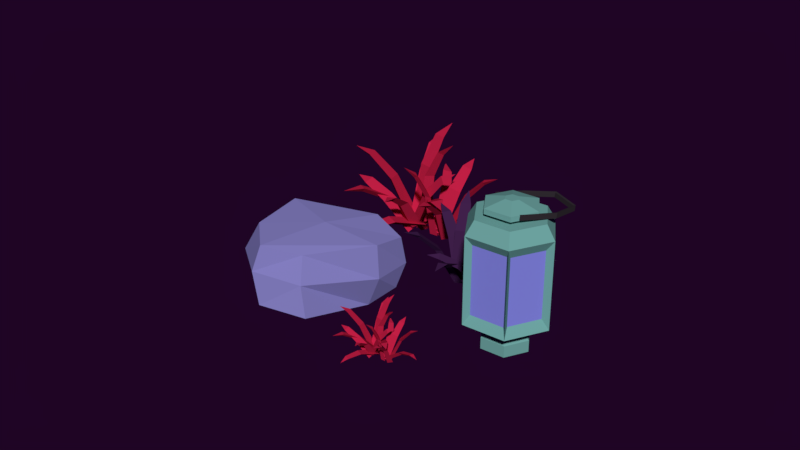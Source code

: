 # Source: conjunto01.blend  (saved by Blender 2.79.0; exported with 4.5.12 LTS)
import bpy
from mathutils import Matrix  # noqa: F401  (used for matrix-valued properties, if any)

bpy.ops.wm.read_factory_settings(use_empty=True)
scene = bpy.context.scene
scene.name = 'Scene'

# ---- collections
col_collection_1 = bpy.data.collections.new('Collection 1'); scene.collection.children.link(col_collection_1)

# ---- materials (node trees are filled in below, after node groups)
mat_material_001 = bpy.data.materials.new('Material.001')
mat_material_001.alpha_threshold = 0.0
mat_material_001.use_transparent_shadow = False
mat_material_001.diffuse_color = (0.03307, 0.02679, 0.03309, 1.0)
mat_material_001.roughness = 0.5
mat_material_005 = bpy.data.materials.new('Material.005')
mat_material_005.alpha_threshold = 0.0
mat_material_005.use_transparent_shadow = False
mat_material_005.diffuse_color = (0.5382, 0.01406, 0.05926, 1.0)
mat_material_005.roughness = 0.5
mat_material_012 = bpy.data.materials.new('Material.012')
mat_material_012.alpha_threshold = 0.0
mat_material_012.use_transparent_shadow = False
mat_material_012.diffuse_color = (0.1656, 0.402, 0.3796, 1.0)
mat_material_012.roughness = 0.5
mat_material_003 = bpy.data.materials.new('Material.003')
mat_material_003.alpha_threshold = 0.0
mat_material_003.use_transparent_shadow = False
mat_material_003.diffuse_color = (0.24, 0.244, 0.8, 1.0)
mat_material_003.roughness = 0.5
mat_material_010 = bpy.data.materials.new('Material.010')
mat_material_010.alpha_threshold = 0.0
mat_material_010.use_transparent_shadow = False
mat_material_010.diffuse_color = (0.05397, 0.01536, 0.07323, 1.0)
mat_material_010.roughness = 0.5
mat_material_034 = bpy.data.materials.new('Material.034')
mat_material_034.alpha_threshold = 0.0
mat_material_034.use_transparent_shadow = False
mat_material_034.diffuse_color = (0.2338, 0.2156, 0.5382, 1.0)
mat_material_034.roughness = 0.5

# ---- material node trees

# ---- world
world_world_001 = bpy.data.worlds.new('World.001'); scene.world = world_world_001
world_world_001.color = (0.0134, 0.001575, 0.01811)
world_world_001.use_sun_shadow = False
world_world_001.sun_shadow_jitter_overblur = 0.0
world_world_001.cycles.sampling_method = 'MANUAL'
world_world_001.light_settings.ao_factor = 0.4154
world_world_001.light_settings.distance = 0.4

# ---- meshes
me_plane_059 = bpy.data.meshes.new('Plane.059')
me_plane_059.from_pydata([(-0.9632, -1.369, 1.707), (-0.5081, -1.369, 1.707), (-0.9632, -1.301, 1.707), (-0.5081, -1.301, 1.707), (-1.289, -1.369, 1.552), (-1.289, -1.301, 1.552), (-1.269, -1.369, 1.167), (-1.269, -1.301, 1.167), (-0.8798, -1.369, 1.088), (-0.8798, -1.301, 1.088), (-0.5225, -1.369, 1.088), (-0.5225, -1.301, 1.088), (-0.9596, -1.307, 1.687), (-0.9596, -1.363, 1.687), (-0.5049, -1.363, 1.687), (-0.5049, -1.307, 1.687), (-1.265, -1.307, 1.542), (-1.265, -1.363, 1.542), (-1.246, -1.307, 1.181), (-1.246, -1.363, 1.181), (-0.8814, -1.307, 1.106), (-0.8814, -1.363, 1.106), (-0.5184, -1.307, 1.106), (-0.5184, -1.363, 1.106), (-1.306, -0.03201, 1.399), (-1.162, -1.15, 1.399), (-1.027, 0.004047, 1.888), (-0.8826, -1.114, 1.888), (-0.4676, 0.07616, 1.888), (-0.3234, -1.042, 1.888), (-0.188, 0.1122, 1.399), (-0.04381, -1.006, 1.399), (-0.4676, 0.07616, 0.911), (-0.3234, -1.042, 0.911), (-1.027, 0.004047, 0.911), (-0.8826, -1.114, 0.911), (-0.806, -1.281, 1.793), (-1.031, -1.311, 1.399), (-0.3552, -1.223, 1.793), (-0.1298, -1.194, 1.399), (-0.3552, -1.223, 1.006), (-0.806, -1.281, 1.006), (-1.031, 0.1671, 1.399), (-0.8993, 0.184, 1.629), (-0.6367, 0.2178, 1.629), (-0.5054, 0.2348, 1.399), (-0.6367, 0.2178, 1.17), (-0.8993, 0.184, 1.17), (-1.092, 0.2267, 1.399), (-0.9345, 0.2471, 1.675), (-0.6186, 0.2878, 1.675), (-0.4606, 0.3082, 1.399), (-0.6186, 0.2878, 1.123), (-0.9345, 0.2471, 1.123), (-1.112, 0.3764, 1.399), (-0.9538, 0.3968, 1.675), (-0.6379, 0.4375, 1.675), (-0.48, 0.4579, 1.399), (-0.6379, 0.4375, 1.123), (-0.9538, 0.3968, 1.123), (-0.9025, 0.4034, 1.399), (-0.8492, 0.4103, 1.492), (-0.7426, 0.424, 1.492), (-0.6893, 0.4309, 1.399), (-0.7426, 0.424, 1.306), (-0.8492, 0.4103, 1.306), (-1.306, -0.03201, 1.399), (-1.027, 0.004047, 1.888), (-0.8826, -1.114, 1.888), (-1.162, -1.15, 1.399), (-1.306, -0.03201, 1.399), (-1.162, -1.15, 1.399), (-0.8826, -1.114, 1.888), (-1.027, 0.004047, 1.888), (-0.4676, 0.07616, 1.888), (-0.3234, -1.042, 1.888), (-0.188, 0.1122, 1.399), (-0.04381, -1.006, 1.399), (-0.4676, 0.07616, 0.911), (-0.3234, -1.042, 0.911), (-1.027, 0.004047, 0.911), (-0.8826, -1.114, 0.911), (-1.306, -0.03201, 1.399), (-1.027, 0.004047, 1.888), (-0.8826, -1.114, 1.888), (-1.162, -1.15, 1.399), (-1.197, -0.1525, 1.423), (-0.9837, -0.125, 1.795), (-0.8736, -0.9786, 1.795), (-1.087, -1.006, 1.423), (-1.199, -0.1465, 1.379), (-1.088, -1.013, 1.379), (-0.8712, -0.9846, 1.001), (-0.9829, -0.1185, 1.001), (-0.4013, -0.9264, 0.98), (-0.5136, -0.05566, 0.98), (-0.949, -0.1118, 0.98), (-0.8367, -0.9826, 0.98), (-0.149, -0.8965, 1.381), (-0.2619, -0.02055, 1.381), (-0.4809, -0.04879, 0.9984), (-0.368, -0.9248, 0.9984), (-0.3684, -0.9283, 1.802), (-0.4822, -0.04546, 1.802), (-0.2615, -0.017, 1.416), (-0.1477, -0.8999, 1.416), (-0.8352, -0.9784, 1.819), (-0.9465, -0.1154, 1.819), (-0.515, -0.0598, 1.819), (-0.4037, -0.9228, 1.819), (-0.603, -1.255, 1.439), (-0.6255, -1.258, 1.399), (-0.5581, -1.25, 1.439), (-0.5357, -1.247, 1.399), (-0.5581, -1.25, 1.36), (-0.603, -1.255, 1.36), (-0.7437, -1.325, 1.696), (-0.9133, -1.347, 1.399), (-0.4043, -1.282, 1.696), (-0.2346, -1.26, 1.399), (-0.4043, -1.282, 1.103), (-0.7437, -1.325, 1.103), (-0.7354, -1.389, 1.696), (-0.9051, -1.411, 1.399), (-0.396, -1.346, 1.696), (-0.2263, -1.324, 1.399), (-0.396, -1.346, 1.103), (-0.7354, -1.389, 1.103), (-0.6, -1.441, 1.475), (-0.643, -1.447, 1.399), (-0.5139, -1.43, 1.475), (-0.4708, -1.425, 1.399), (-0.5139, -1.43, 1.324), (-0.6, -1.441, 1.324), (0.6989, 0.5306, 1.074), (0.6204, 0.5254, 1.093), (0.5778, 0.5138, 1.017), (0.6184, 0.1802, 1.067), (0.7125, 0.1934, 1.112), (0.6514, 0.1893, 1.127), (0.6917, 0.0003653, 1.201), (0.6457, 0.01909, 1.202), (0.619, -0.009792, 1.167), (0.6298, -0.07457, 1.278), (0.6216, 0.5677, 1.001), (0.6612, 0.5986, 1.071), (0.6326, 0.5519, 1.134), (0.8947, 0.3381, 1.102), (0.8861, 0.3505, 0.9986), (0.9172, 0.3747, 1.054), (1.094, 0.2853, 0.9995), (1.095, 0.3111, 1.044), (1.101, 0.2757, 1.079), (1.219, 0.3044, 1.035), (0.6297, 0.2644, 0.8605), (0.713, 0.5725, 0.9769), (0.6267, 0.5881, 0.9835), (0.6058, 0.564, 1.058), (0.5449, 0.2584, 0.9229), (0.5617, 0.277, 0.8652), (0.4655, 0.1082, 0.7935), (0.4885, 0.1398, 0.7628), (0.5302, 0.1131, 0.7449), (0.4242, 0.07649, 0.6813), (0.6241, 0.521, 1.048), (0.5922, 0.5218, 0.9737), (0.6607, 0.5244, 0.9186), (0.655, 0.1849, 0.9239), (0.6249, 0.1821, 1.025), (0.6007, 0.1828, 0.9669), (0.5548, -0.01728, 0.9943), (0.5443, 0.006018, 0.9517), (0.5772, -0.01518, 0.9163), (0.4773, -0.09425, 0.9363), (0.6782, 0.575, 0.9657), (0.6133, 0.5925, 1.019), (0.5517, 0.5414, 0.9954), (0.6504, 0.3066, 1.22), (0.7494, 0.3328, 1.197), (0.6978, 0.3464, 1.239), (0.7912, 0.2462, 1.393), (0.7453, 0.266, 1.403), (0.715, 0.2259, 1.411), (0.7756, 0.2472, 1.523), (0.8498, 0.2928, 0.9131), (0.7172, 0.573, 1.052), (0.6942, 0.5968, 0.9705), (0.6203, 0.5659, 0.9587), (0.7748, 0.2881, 0.8391), (0.8323, 0.3118, 0.8488), (0.904, 0.1647, 0.722), (0.9346, 0.1973, 0.7437), (0.9622, 0.1688, 0.7784), (1.01, 0.1521, 0.6599), (0.6707, 0.4663, 1.385), (0.6135, 0.4812, 1.368), (0.6119, 0.4721, 1.302), (0.5385, 0.2293, 1.351), (0.5836, 0.2252, 1.417), (0.5393, 0.2367, 1.403), (0.4915, 0.1015, 1.468), (0.4672, 0.1246, 1.451), (0.4563, 0.1049, 1.418), (0.407, 0.06993, 1.495), (0.6581, 0.4999, 1.308), (0.6648, 0.5228, 1.369), (0.6128, 0.5029, 1.399), (0.7356, 0.2906, 1.48), (0.7711, 0.2882, 1.409), (0.7762, 0.3062, 1.457), (0.8847, 0.1982, 1.49), (0.875, 0.2224, 1.519), (0.8574, 0.2001, 1.545), (0.954, 0.1907, 1.561), (0.6409, 0.2618, 1.22), (0.725, 0.4813, 1.327), (0.6726, 0.5113, 1.298), (0.6267, 0.5076, 1.339), (0.564, 0.2829, 1.228), (0.5999, 0.2855, 1.197), (0.5253, 0.1746, 1.113), (0.5584, 0.1888, 1.102), (0.5845, 0.1587, 1.106), (0.5328, 0.1462, 1.024), (0.6313, 0.4716, 1.34), (0.6387, 0.4694, 1.279), (0.702, 0.4502, 1.269), (0.6143, 0.2072, 1.272), (0.5581, 0.2242, 1.326), (0.5644, 0.2223, 1.279), (0.4774, 0.09099, 1.28), (0.492, 0.1046, 1.248), (0.5202, 0.07806, 1.237), (0.4316, 0.04423, 1.212), (0.708, 0.489, 1.306), (0.6523, 0.5217, 1.316), (0.6104, 0.4946, 1.277), (0.5332, 0.3332, 1.464), (0.6095, 0.3288, 1.486), (0.5654, 0.3545, 1.494), (0.5433, 0.2823, 1.631), (0.5157, 0.3075, 1.62), (0.4845, 0.2857, 1.614), (0.4864, 0.3027, 1.711), (0.7657, 0.2434, 1.339), (0.7004, 0.4903, 1.378), (0.7216, 0.502, 1.315), (0.6723, 0.4935, 1.279), (0.7448, 0.2461, 1.262), (0.7827, 0.2526, 1.29), (0.8379, 0.1157, 1.235), (0.857, 0.1356, 1.261), (0.8546, 0.1138, 1.294), (0.9236, 0.07679, 1.235), (0.8264, 0.4793, 1.175), (0.8111, 0.4944, 1.232), (0.7554, 0.4599, 1.246), (0.9096, 0.2709, 1.331), (0.9657, 0.2869, 1.276), (0.9534, 0.2983, 1.321), (1.074, 0.2091, 1.369), (1.052, 0.2267, 1.393), (1.031, 0.1972, 1.411), (1.121, 0.2038, 1.45), (0.7439, 0.4806, 1.197), (0.7884, 0.5246, 1.178), (0.8303, 0.5265, 1.226), (0.9776, 0.3485, 1.11), (0.91, 0.3125, 1.088), (0.9454, 0.3473, 1.073), (1.007, 0.2466, 0.9705), (1.025, 0.2814, 0.9731), (1.059, 0.2742, 0.9879), (1.067, 0.2579, 0.8911), (0.7658, 0.2326, 1.25), (0.7611, 0.4615, 1.13), (0.7286, 0.4849, 1.183), (0.7724, 0.5047, 1.222), (0.7735, 0.2665, 1.322), (0.7398, 0.2509, 1.292), (0.7196, 0.1285, 1.389), (0.6995, 0.1319, 1.357), (0.713, 0.1025, 1.333), (0.65, 0.06601, 1.399), (0.7412, 0.4626, 1.149), (0.7432, 0.5047, 1.199), (0.724, 0.4708, 1.249), (0.9683, 0.4106, 1.308), (0.9818, 0.4042, 1.23), (0.9832, 0.4372, 1.27), (1.14, 0.4299, 1.275), (1.122, 0.4524, 1.301), (1.129, 0.4348, 1.335), (1.209, 0.4885, 1.315), (-1.011, 0.3531, -0.06669), (-1.132, 0.3456, -0.1243), (-1.107, 0.3386, -0.268), (-1.091, -0.2219, -0.2071), (-1.017, -0.2106, -0.0484), (-1.111, -0.2164, -0.09406), (-1.128, -0.5409, 0.01828), (-1.189, -0.5079, -0.02637), (-1.185, -0.5497, -0.1032), (-1.284, -0.6723, 0.04211), (-1.037, 0.428, -0.2358), (-1.06, 0.4679, -0.1006), (-1.16, 0.3834, -0.05574), (-0.7785, 0.02143, 0.1481), (-0.682, 0.0563, 0.00734), (-0.7007, 0.08743, 0.1143), (-0.4107, -0.06161, 0.217), (-0.4576, -0.02484, 0.2773), (-0.4851, -0.08845, 0.3254), (-0.2876, -0.04072, 0.3956), (-0.8651, -0.0553, -0.4491), (-0.8935, 0.4347, -0.1712), (-1.013, 0.4638, -0.2505), (-1.116, 0.4149, -0.1798), (-1.039, -0.06959, -0.4581), (-0.9584, -0.03195, -0.5123), (-0.9998, -0.297, -0.7274), (-0.9397, -0.2416, -0.7386), (-0.8658, -0.2853, -0.7217), (-0.9347, -0.3324, -0.9189), (-1.08, 0.3442, -0.1791), (-1.044, 0.357, -0.308), (-0.898, 0.3656, -0.3071), (-0.8948, -0.1966, -0.3518), (-1.039, -0.2133, -0.2537), (-1.01, -0.2033, -0.3535), (-1.088, -0.5358, -0.393), (-1.058, -0.491, -0.4556), (-0.9778, -0.5229, -0.4697), (-1.124, -0.6516, -0.5588), (-0.9269, 0.4421, -0.2214), (-1.067, 0.4669, -0.2177), (-1.12, 0.3886, -0.3196), (-1.215, -0.03487, 0.04054), (-1.064, 0.006979, 0.1173), (-1.176, 0.02617, 0.1198), (-1.211, -0.1648, 0.4012), (-1.282, -0.1311, 0.3694), (-1.327, -0.197, 0.3421), (-1.367, -0.1799, 0.5525), (-0.6369, -0.02587, -0.1481), (-0.9663, 0.4253, -0.07023), (-0.9122, 0.4768, -0.1957), (-0.994, 0.4307, -0.2921), (-0.6565, -0.02021, -0.3221), (-0.5935, 0.01509, -0.2465), (-0.3617, -0.2147, -0.3545), (-0.3463, -0.1651, -0.2904), (-0.3455, -0.2182, -0.2209), (-0.1591, -0.2323, -0.3254), (-1.369, 0.2062, 0.2957), (-1.425, 0.236, 0.2156), (-1.358, 0.2297, 0.1276), (-1.493, -0.175, 0.08182), (-1.503, -0.1928, 0.2134), (-1.546, -0.1698, 0.1507), (-1.67, -0.4, 0.1665), (-1.684, -0.3583, 0.1219), (-1.663, -0.3859, 0.06531), (-1.805, -0.4518, 0.1085), (-1.306, 0.2727, 0.1872), (-1.362, 0.3022, 0.2756), (-1.46, 0.2677, 0.2579), (-1.376, -0.1004, 0.4617), (-1.255, -0.09638, 0.4065), (-1.3, -0.07331, 0.4762), (-1.189, -0.2616, 0.6171), (-1.233, -0.2251, 0.6474), (-1.282, -0.2646, 0.6596), (-1.173, -0.2869, 0.7801), (-1.225, -0.1085, 0.02425), (-1.239, 0.2363, 0.2791), (-1.278, 0.2923, 0.1914), (-1.379, 0.2829, 0.1956), (-1.334, -0.07111, -0.04247), (-1.255, -0.06427, -0.04506), (-1.259, -0.2329, -0.2449), (-1.205, -0.2095, -0.2231), (-1.175, -0.2611, -0.1943), (-1.155, -0.2683, -0.3558), (-1.373, 0.2229, 0.1965), (-1.299, 0.2271, 0.1254), (-1.206, 0.1937, 0.1762), (-1.311, -0.2045, 0.05564), (-1.441, -0.1811, 0.06967), (-1.384, -0.1781, 0.01494), (-1.491, -0.3914, -0.09186), (-1.439, -0.3653, -0.116), (-1.391, -0.4091, -0.1037), (-1.477, -0.4575, -0.2328), (-1.239, 0.2525, 0.2359), (-1.323, 0.308, 0.1952), (-1.335, 0.2705, 0.09742), (-1.622, -0.01796, 0.2348), (-1.547, -0.03202, 0.3431), (-1.613, 0.01164, 0.3106), (-1.781, -0.1252, 0.4541), (-1.807, -0.08084, 0.4147), (-1.839, -0.1144, 0.3708), (-1.938, -0.09946, 0.4997), (-1.187, -0.161, 0.3051), (-1.324, 0.2455, 0.3201), (-1.232, 0.2722, 0.2635), (-1.258, 0.2653, 0.1647), (-1.134, -0.145, 0.1841), (-1.115, -0.1399, 0.2611), (-0.9796, -0.3616, 0.2296), (-0.9829, -0.333, 0.2854), (-1.02, -0.3736, 0.3231), (-0.8673, -0.4301, 0.314), (-0.9486, 0.2487, 0.1886), (-1.029, 0.2665, 0.2489), (-1.114, 0.2103, 0.2035), (-0.9944, -0.1211, 0.4485), (-0.8652, -0.08998, 0.4384), (-0.9284, -0.07656, 0.4848), (-0.8182, -0.2363, 0.6601), (-0.8739, -0.2095, 0.6709), (-0.9176, -0.2596, 0.6687), (-0.8419, -0.2583, 0.8129), (-1.079, 0.2516, 0.1315), (-1.004, 0.3249, 0.1597), (-0.9994, 0.3197, 0.265), (-0.6802, 0.03366, 0.2461), (-0.7422, -0.01957, 0.1417), (-0.6829, 0.03826, 0.1645), (-0.491, -0.1176, 0.08377), (-0.4732, -0.06119, 0.1096), (-0.4433, -0.07664, 0.1641), (-0.332, -0.09101, 0.04521), (-1.093, -0.1667, 0.1887), (-0.9854, 0.2283, 0.06052), (-1.084, 0.2613, 0.0987), (-1.069, 0.2869, 0.1966), (-1.16, -0.1207, 0.2942), (-1.172, -0.1408, 0.2181), (-1.293, -0.3554, 0.3052), (-1.286, -0.3446, 0.2438), (-1.242, -0.3907, 0.2235), (-1.391, -0.4569, 0.2373), (-1.031, 0.2285, 0.06493), (-1.083, 0.2912, 0.1371), (-1.159, 0.2293, 0.177), (-0.9014, 0.1102, 0.4991), (-0.802, 0.1096, 0.4115), (-0.8432, 0.1588, 0.4687), (-0.6462, 0.1386, 0.6372), (-0.6972, 0.173, 0.6567), (-0.7228, 0.139, 0.7046), (-0.6014, 0.2268, 0.7702), (-1.102, 0.3748, -1.834), (-1.272, 0.3635, -1.791), (-1.365, 0.3381, -1.956), (-1.277, -0.3871, -1.849), (-1.072, -0.3581, -1.75), (-1.204, -0.3671, -1.718), (-1.116, -0.7777, -1.557), (-1.216, -0.737, -1.555), (-1.274, -0.7998, -1.63), (-1.249, -0.9405, -1.389), (-1.27, 0.4554, -1.992), (-1.183, 0.5227, -1.84), (-1.245, 0.4211, -1.703), (-0.6756, -0.04368, -1.775), (-0.6955, -0.01692, -2.0), (-0.6272, 0.03581, -1.88), (-0.2426, -0.1587, -2.001), (-0.2416, -0.1025, -1.905), (-0.2272, -0.1793, -1.827), (0.02919, -0.117, -1.925), (-1.255, -0.2042, -2.297), (-1.072, 0.4656, -2.046), (-1.26, 0.4996, -2.03), (-1.304, 0.4474, -1.868), (-1.438, -0.2172, -2.161), (-1.402, -0.1769, -2.286), (-1.612, -0.5439, -2.441), (-1.563, -0.4753, -2.508), (-1.472, -0.5332, -2.547), (-1.704, -0.613, -2.684), (-1.264, 0.3538, -1.89), (-1.335, 0.3554, -2.051), (-1.187, 0.3612, -2.172), (-1.199, -0.377, -2.16), (-1.263, -0.3828, -1.939), (-1.316, -0.3816, -2.065), (-1.416, -0.8164, -2.005), (-1.439, -0.7658, -2.098), (-1.368, -0.812, -2.175), (-1.585, -0.9838, -2.13), (-1.148, 0.4712, -2.07), (-1.288, 0.5092, -1.952), (-1.422, 0.3982, -2.003), (-1.205, -0.112, -1.516), (-0.9903, -0.05493, -1.568), (-1.102, -0.02539, -1.475), (-0.897, -0.2431, -1.142), (-0.9967, -0.1998, -1.119), (-1.062, -0.287, -1.102), (-0.9293, -0.2406, -0.8585), (-0.7754, -0.1424, -2.186), (-1.062, 0.4669, -1.883), (-1.113, 0.5185, -2.06), (-1.274, 0.4513, -2.084), (-0.9395, -0.1528, -2.346), (-0.8144, -0.1011, -2.325), (-0.6601, -0.4211, -2.602), (-0.5933, -0.3503, -2.555), (-0.5329, -0.4121, -2.48), (-0.43, -0.4488, -2.738), (-1.159, 0.2355, -1.157), (-1.283, 0.268, -1.194), (-1.288, 0.2479, -1.338), (-1.447, -0.2797, -1.23), (-1.348, -0.2885, -1.086), (-1.444, -0.2636, -1.116), (-1.547, -0.5574, -0.9737), (-1.601, -0.5072, -1.011), (-1.625, -0.5501, -1.083), (-1.731, -0.626, -0.9145), (-1.187, 0.3084, -1.326), (-1.172, 0.3583, -1.193), (-1.285, 0.3151, -1.126), (-1.017, -0.1463, -0.9512), (-0.9405, -0.1516, -1.107), (-0.9288, -0.1124, -1.002), (-0.6926, -0.3471, -0.9319), (-0.7132, -0.2946, -0.869), (-0.7512, -0.343, -0.8119), (-0.5409, -0.3633, -0.7775), (-1.226, -0.2094, -1.516), (-1.042, 0.2681, -1.285), (-1.156, 0.3332, -1.347), (-1.255, 0.3253, -1.257), (-1.393, -0.1635, -1.497), (-1.315, -0.1579, -1.566), (-1.478, -0.399, -1.746), (-1.407, -0.3682, -1.771), (-1.35, -0.4337, -1.762), (-1.463, -0.461, -1.94), (-1.245, 0.2469, -1.256), (-1.23, 0.242, -1.389), (-1.092, 0.2003, -1.411), (-1.283, -0.328, -1.403), (-1.404, -0.291, -1.284), (-1.391, -0.2951, -1.387), (-1.58, -0.5806, -1.383), (-1.549, -0.551, -1.453), (-1.488, -0.6087, -1.476), (-1.681, -0.6823, -1.529), (-1.079, 0.2846, -1.329), (-1.2, 0.3559, -1.307), (-1.291, 0.297, -1.392), (-1.457, -0.05368, -0.9852), (-1.291, -0.06332, -0.9367), (-1.387, -0.007315, -0.9191), (-1.433, -0.1641, -0.6206), (-1.493, -0.1094, -0.644), (-1.561, -0.1566, -0.6579), (-1.556, -0.1196, -0.4472), (-0.9531, -0.2492, -1.259), (-1.094, 0.2877, -1.174), (-1.049, 0.3129, -1.31), (-1.157, 0.2944, -1.388), (-0.9995, -0.2433, -1.427), (-0.9166, -0.2292, -1.365), (-0.7973, -0.5269, -1.485), (-0.7556, -0.4835, -1.429), (-0.7603, -0.531, -1.356), (-0.6111, -0.6115, -1.486), (-0.8232, 0.2635, -1.617), (-0.8558, 0.2963, -1.492), (-0.9767, 0.2213, -1.462), (-0.6404, -0.1893, -1.278), (-0.519, -0.1547, -1.398), (-0.5451, -0.1298, -1.301), (-0.2823, -0.3237, -1.198), (-0.3308, -0.2854, -1.144), (-0.375, -0.3494, -1.104), (-0.1789, -0.3351, -1.022), (-1.002, 0.2662, -1.568), (-0.9056, 0.3619, -1.609), (-0.8141, 0.3662, -1.506), (-0.4953, -0.02103, -1.759), (-0.6424, -0.09923, -1.807), (-0.5657, -0.02364, -1.839), (-0.4321, -0.2429, -2.063), (-0.3949, -0.1672, -2.057), (-0.3188, -0.1827, -2.026), (-0.3039, -0.2183, -2.236), (-0.9539, -0.2727, -1.453), (-0.9656, 0.2246, -1.714), (-1.036, 0.2755, -1.597), (-0.9399, 0.3188, -1.514), (-0.9364, -0.199, -1.296), (-1.01, -0.2328, -1.362), (-1.053, -0.4988, -1.15), (-1.097, -0.4916, -1.219), (-1.068, -0.5555, -1.271), (-1.204, -0.6347, -1.127), (-1.009, 0.2272, -1.671), (-1.004, 0.3186, -1.563), (-1.045, 0.245, -1.453), (-0.513, 0.1142, -1.328), (-0.4847, 0.1003, -1.499), (-0.481, 0.1721, -1.413), (-0.1411, 0.1563, -1.403), (-0.178, 0.2052, -1.345), (-0.1629, 0.167, -1.272), (0.01102, 0.2837, -1.316), (-0.1889, -0.1124, -0.4357), (0.4515, -0.04108, -1.492), (-0.2104, 0.6045, -0.4406), (0.4144, 0.7001, -1.513), (1.128, 0.7215, -0.07796), (1.105, 0.04046, -0.4388), (1.432, -0.07137, -1.201), (1.411, 0.6541, -1.206), (0.838, -0.195, -1.602), (0.1863, -0.08856, -0.305), (0.8027, 0.8698, -1.45), (0.1743, 0.785, -0.3774), (-0.3293, 0.2817, -0.4818), (0.4043, 0.4319, -1.585), (1.162, 0.3607, -0.2536), (1.559, 0.328, -1.303), (0.1332, 0.3532, -0.2418), (0.9653, 0.4747, -1.899), (-0.06218, -0.2067, -0.9445), (-0.09031, 0.6967, -0.9667), (1.562, -0.001298, -0.7067), (1.564, 0.7491, -0.5613), (0.6597, 0.8581, -0.7507), (0.6647, -0.167, -0.9011), (1.647, 0.3398, -0.6909), (-0.1718, 0.2833, -0.9882)], [], [(0, 2, 3, 1), (0, 4, 5, 2), (4, 6, 7, 5), (6, 8, 9, 7), (8, 10, 11, 9), (13, 14, 15, 12), (13, 12, 16, 17), (17, 16, 18, 19), (19, 18, 20, 21), (21, 20, 22, 23), (0, 1, 14, 13), (6, 4, 17, 19), (9, 11, 22, 20), (4, 0, 13, 17), (7, 9, 20, 18), (1, 3, 15, 14), (5, 7, 18, 16), (2, 5, 16, 12), (11, 10, 23, 22), (3, 2, 12, 15), (10, 8, 21, 23), (8, 6, 19, 21), (25, 27, 68, 69), (27, 29, 75, 72), (66, 24, 70, 82), (28, 26, 73, 74), (27, 25, 37, 36), (31, 33, 79, 77), (25, 69, 85, 71), (30, 32, 46, 45), (37, 41, 115, 111), (31, 29, 38, 39), (25, 35, 41, 37), (33, 31, 39, 40), (29, 27, 36, 38), (35, 33, 40, 41), (46, 47, 53, 52), (26, 28, 44, 43), (32, 34, 47, 46), (24, 26, 43, 42), (28, 30, 45, 44), (34, 24, 42, 47), (51, 52, 58, 57), (44, 45, 51, 50), (42, 43, 49, 48), (47, 42, 48, 53), (45, 46, 52, 51), (43, 44, 50, 49), (56, 57, 63, 62), (49, 50, 56, 55), (52, 53, 59, 58), (50, 51, 57, 56), (48, 49, 55, 54), (53, 48, 54, 59), (54, 55, 61, 60), (59, 54, 60, 65), (57, 58, 64, 63), (55, 56, 62, 61), (58, 59, 65, 64), (60, 61, 62, 63, 64, 65), (32, 30, 76, 78), (68, 27, 72, 84), (26, 24, 66, 67), (35, 25, 71, 81), (73, 72, 106, 107), (75, 77, 105, 102), (79, 78, 100, 101), (79, 81, 97, 94), (81, 71, 91, 92), (84, 83, 87, 88), (70, 71, 85, 82), (72, 73, 83, 84), (26, 67, 83, 73), (34, 32, 78, 80), (67, 66, 82, 83), (33, 35, 81, 79), (69, 68, 84, 85), (30, 28, 74, 76), (29, 31, 77, 75), (24, 34, 80, 70), (86, 89, 88, 87), (85, 84, 88, 89), (82, 85, 89, 86), (83, 82, 86, 87), (93, 92, 91, 90), (80, 81, 92, 93), (71, 70, 90, 91), (70, 80, 93, 90), (95, 94, 97, 96), (78, 79, 94, 95), (81, 80, 96, 97), (80, 78, 95, 96), (99, 98, 101, 100), (78, 76, 99, 100), (77, 79, 101, 98), (76, 77, 98, 99), (103, 102, 105, 104), (74, 75, 102, 103), (77, 76, 104, 105), (76, 74, 103, 104), (107, 106, 109, 108), (75, 74, 108, 109), (74, 73, 107, 108), (72, 75, 109, 106), (40, 39, 113, 114), (38, 36, 110, 112), (41, 40, 114, 115), (39, 38, 112, 113), (36, 37, 111, 110), (114, 113, 119, 120), (119, 118, 124, 125), (112, 110, 116, 118), (115, 114, 120, 121), (113, 112, 118, 119), (110, 111, 117, 116), (111, 115, 121, 117), (124, 122, 128, 130), (116, 117, 123, 122), (117, 121, 127, 123), (120, 119, 125, 126), (118, 116, 122, 124), (121, 120, 126, 127), (128, 129, 133, 132, 131, 130), (127, 126, 132, 133), (125, 124, 130, 131), (122, 123, 129, 128), (123, 127, 133, 129), (126, 125, 131, 132), (134, 136, 135), (139, 137, 142, 141), (135, 136, 137, 139), (134, 135, 139, 138), (136, 134, 138, 137), (141, 142, 143), (137, 138, 140, 142), (138, 139, 141, 140), (142, 140, 143), (140, 141, 143), (144, 146, 145), (149, 147, 152, 151), (145, 146, 147, 149), (144, 145, 149, 148), (146, 144, 148, 147), (151, 152, 153), (147, 148, 150, 152), (148, 149, 151, 150), (152, 150, 153), (150, 151, 153), (157, 155, 156), (159, 154, 162, 161), (156, 155, 154, 159), (157, 156, 159, 158), (155, 157, 158, 154), (161, 162, 163), (154, 158, 160, 162), (158, 159, 161, 160), (162, 160, 163), (160, 161, 163), (164, 166, 165), (169, 167, 172, 171), (165, 166, 167, 169), (164, 165, 169, 168), (166, 164, 168, 167), (171, 172, 173), (167, 168, 170, 172), (168, 169, 171, 170), (172, 170, 173), (170, 171, 173), (174, 176, 175), (179, 177, 182, 181), (175, 176, 177, 179), (174, 175, 179, 178), (176, 174, 178, 177), (181, 182, 183), (177, 178, 180, 182), (178, 179, 181, 180), (182, 180, 183), (180, 181, 183), (187, 185, 186), (189, 184, 192, 191), (186, 185, 184, 189), (187, 186, 189, 188), (185, 187, 188, 184), (191, 192, 193), (184, 188, 190, 192), (188, 189, 191, 190), (192, 190, 193), (190, 191, 193), (194, 196, 195), (199, 197, 202, 201), (195, 196, 197, 199), (194, 195, 199, 198), (196, 194, 198, 197), (201, 202, 203), (197, 198, 200, 202), (198, 199, 201, 200), (202, 200, 203), (200, 201, 203), (204, 206, 205), (209, 207, 212, 211), (205, 206, 207, 209), (204, 205, 209, 208), (206, 204, 208, 207), (211, 212, 213), (207, 208, 210, 212), (208, 209, 211, 210), (212, 210, 213), (210, 211, 213), (217, 215, 216), (219, 214, 222, 221), (216, 215, 214, 219), (217, 216, 219, 218), (215, 217, 218, 214), (221, 222, 223), (214, 218, 220, 222), (218, 219, 221, 220), (222, 220, 223), (220, 221, 223), (224, 226, 225), (229, 227, 232, 231), (225, 226, 227, 229), (224, 225, 229, 228), (226, 224, 228, 227), (231, 232, 233), (227, 228, 230, 232), (228, 229, 231, 230), (232, 230, 233), (230, 231, 233), (234, 236, 235), (239, 237, 242, 241), (235, 236, 237, 239), (234, 235, 239, 238), (236, 234, 238, 237), (241, 242, 243), (237, 238, 240, 242), (238, 239, 241, 240), (242, 240, 243), (240, 241, 243), (247, 245, 246), (249, 244, 252, 251), (246, 245, 244, 249), (247, 246, 249, 248), (245, 247, 248, 244), (251, 252, 253), (244, 248, 250, 252), (248, 249, 251, 250), (252, 250, 253), (250, 251, 253), (254, 256, 255), (259, 257, 262, 261), (255, 256, 257, 259), (254, 255, 259, 258), (256, 254, 258, 257), (261, 262, 263), (257, 258, 260, 262), (258, 259, 261, 260), (262, 260, 263), (260, 261, 263), (264, 266, 265), (269, 267, 272, 271), (265, 266, 267, 269), (264, 265, 269, 268), (266, 264, 268, 267), (271, 272, 273), (267, 268, 270, 272), (268, 269, 271, 270), (272, 270, 273), (270, 271, 273), (277, 275, 276), (279, 274, 282, 281), (276, 275, 274, 279), (277, 276, 279, 278), (275, 277, 278, 274), (281, 282, 283), (274, 278, 280, 282), (278, 279, 281, 280), (282, 280, 283), (280, 281, 283), (284, 286, 285), (289, 287, 292, 291), (285, 286, 287, 289), (284, 285, 289, 288), (286, 284, 288, 287), (291, 292, 293), (287, 288, 290, 292), (288, 289, 291, 290), (292, 290, 293), (290, 291, 293), (294, 296, 295), (299, 297, 302, 301), (295, 296, 297, 299), (294, 295, 299, 298), (296, 294, 298, 297), (301, 302, 303), (297, 298, 300, 302), (298, 299, 301, 300), (302, 300, 303), (300, 301, 303), (304, 306, 305), (309, 307, 312, 311), (305, 306, 307, 309), (304, 305, 309, 308), (306, 304, 308, 307), (311, 312, 313), (307, 308, 310, 312), (308, 309, 311, 310), (312, 310, 313), (310, 311, 313), (317, 315, 316), (319, 314, 322, 321), (316, 315, 314, 319), (317, 316, 319, 318), (315, 317, 318, 314), (321, 322, 323), (314, 318, 320, 322), (318, 319, 321, 320), (322, 320, 323), (320, 321, 323), (324, 326, 325), (329, 327, 332, 331), (325, 326, 327, 329), (324, 325, 329, 328), (326, 324, 328, 327), (331, 332, 333), (327, 328, 330, 332), (328, 329, 331, 330), (332, 330, 333), (330, 331, 333), (334, 336, 335), (339, 337, 342, 341), (335, 336, 337, 339), (334, 335, 339, 338), (336, 334, 338, 337), (341, 342, 343), (337, 338, 340, 342), (338, 339, 341, 340), (342, 340, 343), (340, 341, 343), (347, 345, 346), (349, 344, 352, 351), (346, 345, 344, 349), (347, 346, 349, 348), (345, 347, 348, 344), (351, 352, 353), (344, 348, 350, 352), (348, 349, 351, 350), (352, 350, 353), (350, 351, 353), (354, 356, 355), (359, 357, 362, 361), (355, 356, 357, 359), (354, 355, 359, 358), (356, 354, 358, 357), (361, 362, 363), (357, 358, 360, 362), (358, 359, 361, 360), (362, 360, 363), (360, 361, 363), (364, 366, 365), (369, 367, 372, 371), (365, 366, 367, 369), (364, 365, 369, 368), (366, 364, 368, 367), (371, 372, 373), (367, 368, 370, 372), (368, 369, 371, 370), (372, 370, 373), (370, 371, 373), (377, 375, 376), (379, 374, 382, 381), (376, 375, 374, 379), (377, 376, 379, 378), (375, 377, 378, 374), (381, 382, 383), (374, 378, 380, 382), (378, 379, 381, 380), (382, 380, 383), (380, 381, 383), (384, 386, 385), (389, 387, 392, 391), (385, 386, 387, 389), (384, 385, 389, 388), (386, 384, 388, 387), (391, 392, 393), (387, 388, 390, 392), (388, 389, 391, 390), (392, 390, 393), (390, 391, 393), (394, 396, 395), (399, 397, 402, 401), (395, 396, 397, 399), (394, 395, 399, 398), (396, 394, 398, 397), (401, 402, 403), (397, 398, 400, 402), (398, 399, 401, 400), (402, 400, 403), (400, 401, 403), (407, 405, 406), (409, 404, 412, 411), (406, 405, 404, 409), (407, 406, 409, 408), (405, 407, 408, 404), (411, 412, 413), (404, 408, 410, 412), (408, 409, 411, 410), (412, 410, 413), (410, 411, 413), (414, 416, 415), (419, 417, 422, 421), (415, 416, 417, 419), (414, 415, 419, 418), (416, 414, 418, 417), (421, 422, 423), (417, 418, 420, 422), (418, 419, 421, 420), (422, 420, 423), (420, 421, 423), (424, 426, 425), (429, 427, 432, 431), (425, 426, 427, 429), (424, 425, 429, 428), (426, 424, 428, 427), (431, 432, 433), (427, 428, 430, 432), (428, 429, 431, 430), (432, 430, 433), (430, 431, 433), (437, 435, 436), (439, 434, 442, 441), (436, 435, 434, 439), (437, 436, 439, 438), (435, 437, 438, 434), (441, 442, 443), (434, 438, 440, 442), (438, 439, 441, 440), (442, 440, 443), (440, 441, 443), (444, 446, 445), (449, 447, 452, 451), (445, 446, 447, 449), (444, 445, 449, 448), (446, 444, 448, 447), (451, 452, 453), (447, 448, 450, 452), (448, 449, 451, 450), (452, 450, 453), (450, 451, 453), (454, 456, 455), (459, 457, 462, 461), (455, 456, 457, 459), (454, 455, 459, 458), (456, 454, 458, 457), (461, 462, 463), (457, 458, 460, 462), (458, 459, 461, 460), (462, 460, 463), (460, 461, 463), (464, 466, 465), (469, 467, 472, 471), (465, 466, 467, 469), (464, 465, 469, 468), (466, 464, 468, 467), (471, 472, 473), (467, 468, 470, 472), (468, 469, 471, 470), (472, 470, 473), (470, 471, 473), (477, 475, 476), (479, 474, 482, 481), (476, 475, 474, 479), (477, 476, 479, 478), (475, 477, 478, 474), (481, 482, 483), (474, 478, 480, 482), (478, 479, 481, 480), (482, 480, 483), (480, 481, 483), (484, 486, 485), (489, 487, 492, 491), (485, 486, 487, 489), (484, 485, 489, 488), (486, 484, 488, 487), (491, 492, 493), (487, 488, 490, 492), (488, 489, 491, 490), (492, 490, 493), (490, 491, 493), (494, 496, 495), (499, 497, 502, 501), (495, 496, 497, 499), (494, 495, 499, 498), (496, 494, 498, 497), (501, 502, 503), (497, 498, 500, 502), (498, 499, 501, 500), (502, 500, 503), (500, 501, 503), (507, 505, 506), (509, 504, 512, 511), (506, 505, 504, 509), (507, 506, 509, 508), (505, 507, 508, 504), (511, 512, 513), (504, 508, 510, 512), (508, 509, 511, 510), (512, 510, 513), (510, 511, 513), (514, 516, 515), (519, 517, 522, 521), (515, 516, 517, 519), (514, 515, 519, 518), (516, 514, 518, 517), (521, 522, 523), (517, 518, 520, 522), (518, 519, 521, 520), (522, 520, 523), (520, 521, 523), (524, 526, 525), (529, 527, 532, 531), (525, 526, 527, 529), (524, 525, 529, 528), (526, 524, 528, 527), (531, 532, 533), (527, 528, 530, 532), (528, 529, 531, 530), (532, 530, 533), (530, 531, 533), (537, 535, 536), (539, 534, 542, 541), (536, 535, 534, 539), (537, 536, 539, 538), (535, 537, 538, 534), (541, 542, 543), (534, 538, 540, 542), (538, 539, 541, 540), (542, 540, 543), (540, 541, 543), (544, 546, 545), (549, 547, 552, 551), (545, 546, 547, 549), (544, 545, 549, 548), (546, 544, 548, 547), (551, 552, 553), (547, 548, 550, 552), (548, 549, 551, 550), (552, 550, 553), (550, 551, 553), (554, 556, 555), (559, 557, 562, 561), (555, 556, 557, 559), (554, 555, 559, 558), (556, 554, 558, 557), (561, 562, 563), (557, 558, 560, 562), (558, 559, 561, 560), (562, 560, 563), (560, 561, 563), (567, 565, 566), (569, 564, 572, 571), (566, 565, 564, 569), (567, 566, 569, 568), (565, 567, 568, 564), (571, 572, 573), (564, 568, 570, 572), (568, 569, 571, 570), (572, 570, 573), (570, 571, 573), (574, 576, 575), (579, 577, 582, 581), (575, 576, 577, 579), (574, 575, 579, 578), (576, 574, 578, 577), (581, 582, 583), (577, 578, 580, 582), (578, 579, 581, 580), (582, 580, 583), (580, 581, 583), (584, 586, 585), (589, 587, 592, 591), (585, 586, 587, 589), (584, 585, 589, 588), (586, 584, 588, 587), (591, 592, 593), (587, 588, 590, 592), (588, 589, 591, 590), (592, 590, 593), (590, 591, 593), (597, 595, 596), (599, 594, 602, 601), (596, 595, 594, 599), (597, 596, 599, 598), (595, 597, 598, 594), (601, 602, 603), (594, 598, 600, 602), (598, 599, 601, 600), (602, 600, 603), (600, 601, 603), (604, 606, 605), (609, 607, 612, 611), (605, 606, 607, 609), (604, 605, 609, 608), (606, 604, 608, 607), (611, 612, 613), (607, 608, 610, 612), (608, 609, 611, 610), (612, 610, 613), (610, 611, 613), (639, 633, 617, 627), (638, 629, 621, 635), (637, 622, 620, 634), (630, 623, 619, 628), (636, 625, 618, 635), (633, 616, 625, 636), (626, 614, 623, 630), (627, 617, 624, 631), (632, 615, 622, 637), (615, 627, 631, 622), (616, 626, 630, 625), (625, 630, 628, 618), (622, 631, 629, 620), (634, 620, 629, 638), (632, 639, 627, 615), (614, 626, 639, 632), (619, 634, 638, 628), (614, 632, 637, 623), (617, 633, 636, 624), (624, 636, 635, 621), (623, 637, 634, 619), (628, 638, 635, 618), (626, 616, 633, 639)])
me_plane_059.polygons.foreach_set('material_index', [0, 0, 0, 0, 0, 0, 0, 0, 0, 0, 0, 0, 0, 0, 0, 0, 0, 0, 0, 0, 0, 0, 2, 2, 2, 2, 2, 2, 2, 2, 2, 2, 2, 2, 2, 2, 2, 2, 2, 2, 2, 2, 2, 2, 2, 2, 2, 2, 2, 2, 2, 2, 2, 2, 2, 2, 2, 2, 2, 2, 2, 2, 2, 2, 2, 2, 2, 2, 2, 2, 2, 2, 2, 2, 2, 2, 2, 2, 2, 2, 3, 2, 2, 2, 3, 2, 2, 2, 3, 2, 2, 2, 3, 2, 2, 2, 3, 2, 2, 2, 3, 2, 2, 2, 2, 2, 2, 2, 2, 2, 2, 2, 2, 2, 2, 2, 2, 2, 2, 2, 2, 2, 2, 2, 2, 2, 2, 2, 1, 1, 1, 1, 1, 1, 1, 1, 1, 1, 1, 1, 1, 1, 1, 1, 1, 1, 1, 1, 1, 1, 1, 1, 1, 1, 1, 1, 1, 1, 1, 1, 1, 1, 1, 1, 1, 1, 1, 1, 1, 1, 1, 1, 1, 1, 1, 1, 1, 1, 1, 1, 1, 1, 1, 1, 1, 1, 1, 1, 1, 1, 1, 1, 1, 1, 1, 1, 1, 1, 1, 1, 1, 1, 1, 1, 1, 1, 1, 1, 1, 1, 1, 1, 1, 1, 1, 1, 1, 1, 1, 1, 1, 1, 1, 1, 1, 1, 1, 1, 1, 1, 1, 1, 1, 1, 1, 1, 1, 1, 1, 1, 1, 1, 1, 1, 1, 1, 1, 1, 1, 1, 1, 1, 1, 1, 1, 1, 1, 1, 1, 1, 1, 1, 1, 1, 1, 1, 1, 1, 1, 1, 1, 1, 1, 1, 1, 1, 1, 1, 1, 1, 1, 1, 1, 1, 1, 1, 1, 1, 4, 4, 4, 4, 4, 4, 4, 4, 4, 4, 4, 4, 4, 4, 4, 4, 4, 4, 4, 4, 4, 4, 4, 4, 4, 4, 4, 4, 4, 4, 4, 4, 4, 4, 4, 4, 4, 4, 4, 4, 4, 4, 4, 4, 4, 4, 4, 4, 4, 4, 4, 4, 4, 4, 4, 4, 4, 4, 4, 4, 4, 4, 4, 4, 4, 4, 4, 4, 4, 4, 4, 4, 4, 4, 4, 4, 4, 4, 4, 4, 4, 4, 4, 4, 4, 4, 4, 4, 4, 4, 4, 4, 4, 4, 4, 4, 4, 4, 4, 4, 4, 4, 4, 4, 4, 4, 4, 4, 4, 4, 4, 4, 4, 4, 4, 4, 4, 4, 4, 4, 4, 4, 4, 4, 4, 4, 4, 4, 4, 4, 4, 4, 4, 4, 4, 4, 4, 4, 4, 4, 4, 4, 4, 4, 4, 4, 4, 4, 4, 4, 4, 4, 4, 4, 4, 4, 4, 4, 4, 4, 1, 1, 1, 1, 1, 1, 1, 1, 1, 1, 1, 1, 1, 1, 1, 1, 1, 1, 1, 1, 1, 1, 1, 1, 1, 1, 1, 1, 1, 1, 1, 1, 1, 1, 1, 1, 1, 1, 1, 1, 1, 1, 1, 1, 1, 1, 1, 1, 1, 1, 1, 1, 1, 1, 1, 1, 1, 1, 1, 1, 1, 1, 1, 1, 1, 1, 1, 1, 1, 1, 1, 1, 1, 1, 1, 1, 1, 1, 1, 1, 1, 1, 1, 1, 1, 1, 1, 1, 1, 1, 1, 1, 1, 1, 1, 1, 1, 1, 1, 1, 1, 1, 1, 1, 1, 1, 1, 1, 1, 1, 1, 1, 1, 1, 1, 1, 1, 1, 1, 1, 1, 1, 1, 1, 1, 1, 1, 1, 1, 1, 1, 1, 1, 1, 1, 1, 1, 1, 1, 1, 1, 1, 1, 1, 1, 1, 1, 1, 1, 1, 1, 1, 1, 1, 1, 1, 1, 1, 1, 1, 5, 5, 5, 5, 5, 5, 5, 5, 5, 5, 5, 5, 5, 5, 5, 5, 5, 5, 5, 5, 5, 5, 5])
me_plane_059.materials.append(mat_material_001)
me_plane_059.materials.append(mat_material_005)
me_plane_059.materials.append(mat_material_012)
me_plane_059.materials.append(mat_material_003)
me_plane_059.materials.append(mat_material_010)
me_plane_059.materials.append(mat_material_034)
me_plane_059.use_remesh_preserve_volume = False
me_plane_059.use_remesh_preserve_attributes = False
me_plane_059.use_mirror_vertex_groups = False
me_plane_059.update()

# ---- objects
ob_plane_051 = bpy.data.objects.new('Plane.051', me_plane_059)

# ---- transforms, parenting, visibility, modifiers, constraints
ob_plane_051.location = (0.0, 0.0, 0.0)
ob_plane_051.rotation_euler = (1.571, 3.27, 1.093)
ob_plane_051.scale = (0.3323, 0.3323, 0.3323)
ob_plane_051.lineart.crease_threshold = 0.0

# ---- collection membership
col_collection_1.objects.link(ob_plane_051)

# ---- scene / render settings (as saved in the file)
scene.frame_start = 1; scene.frame_end = 250; scene.frame_set(0)
scene.render.engine = 'BLENDER_EEVEE_NEXT'
scene.render.resolution_percentage = 50
scene.render.dither_intensity = 0.0
scene.cycles.use_denoising = False
scene.cycles.samples = 128
scene.cycles.sampling_pattern = 'TABULATED_SOBOL'
scene.cycles.use_adaptive_sampling = False
scene.cycles.use_light_tree = False
scene.cycles.blur_glossy = 0.0
scene.cycles.sample_clamp_indirect = 0.0
scene.view_settings.view_transform = 'Standard'
bpy.context.view_layer.update()

# ---- added for rendering (the .blend has no active camera and no usable light): camera, sun
cam_auto = bpy.data.cameras.new('AutoCamera')
cam_auto.lens = 50.0
cam_auto.sensor_width = 36.0
cam_auto.clip_end = 1000.0
ob_auto_camera = bpy.data.objects.new('AutoCamera', cam_auto)
scene.collection.objects.link(ob_auto_camera)
ob_auto_camera.location = (2.52836, -3.03281, 2.1898)
ob_auto_camera.rotation_euler = (1.09748, -7.21219e-08, 0.694738)
scene.camera = ob_auto_camera
light_auto_sun = bpy.data.lights.new('AutoSun', 'SUN')
light_auto_sun.energy = 3.0
light_auto_sun.angle = 0.0523599
ob_auto_sun = bpy.data.objects.new('AutoSun', light_auto_sun)
scene.collection.objects.link(ob_auto_sun)
ob_auto_sun.rotation_euler = (0.872665, 0.174533, 0.523599)
bpy.context.view_layer.update()
